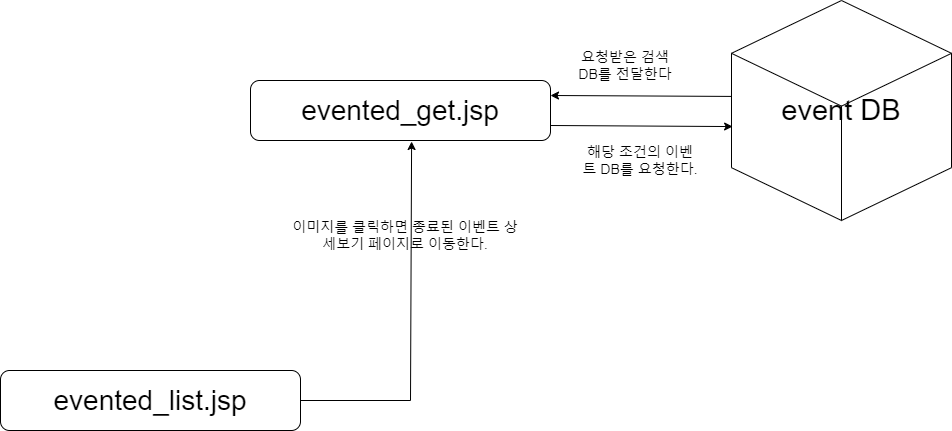

The diagram above was exported from draw.io. Its source (the exported page's mxGraphModel, read from the mxfile embedded in the PNG):
<mxGraphModel dx="1434" dy="750" grid="1" gridSize="10" guides="1" tooltips="1" connect="1" arrows="1" fold="1" page="1" pageScale="1" pageWidth="827" pageHeight="1169" math="0" shadow="0">
  <root>
    <mxCell id="0" />
    <mxCell id="1" parent="0" />
    <mxCell id="FR9YHly8odrZueg0ZlSp-1" value="&lt;font style=&quot;font-size: 28px;&quot;&gt;evented_list.jsp&lt;/font&gt;" style="rounded=1;whiteSpace=wrap;html=1;" parent="1" vertex="1">
      <mxGeometry x="510" y="470" width="300" height="60" as="geometry" />
    </mxCell>
    <mxCell id="FR9YHly8odrZueg0ZlSp-2" value="&lt;span style=&quot;font-size: 28px;&quot;&gt;evented_get.jsp&lt;/span&gt;" style="rounded=1;whiteSpace=wrap;html=1;" parent="1" vertex="1">
      <mxGeometry x="760" y="180" width="300" height="60" as="geometry" />
    </mxCell>
    <mxCell id="FR9YHly8odrZueg0ZlSp-3" value="&lt;span style=&quot;font-size: 29px;&quot;&gt;event DB&lt;/span&gt;" style="html=1;whiteSpace=wrap;shape=isoCube2;backgroundOutline=1;isoAngle=15;" parent="1" vertex="1">
      <mxGeometry x="1241" y="100" width="220" height="220" as="geometry" />
    </mxCell>
    <mxCell id="FR9YHly8odrZueg0ZlSp-5" value="" style="endArrow=classic;html=1;rounded=0;entryX=0.537;entryY=1.017;entryDx=0;entryDy=0;entryPerimeter=0;exitX=1;exitY=0.5;exitDx=0;exitDy=0;" parent="1" source="FR9YHly8odrZueg0ZlSp-1" target="FR9YHly8odrZueg0ZlSp-2" edge="1">
      <mxGeometry width="50" height="50" relative="1" as="geometry">
        <mxPoint x="300" y="750" as="sourcePoint" />
        <mxPoint x="350" y="700" as="targetPoint" />
        <Array as="points">
          <mxPoint x="920" y="500" />
        </Array>
      </mxGeometry>
    </mxCell>
    <mxCell id="FR9YHly8odrZueg0ZlSp-7" value="&lt;font style=&quot;font-size: 14px;&quot;&gt;이미지를 클릭하면 종료된 이벤트 상세보기 페이지로 이동한다.&lt;/font&gt;" style="text;html=1;strokeColor=none;fillColor=none;align=center;verticalAlign=middle;whiteSpace=wrap;rounded=0;" parent="1" vertex="1">
      <mxGeometry x="800" y="320" width="230" height="30" as="geometry" />
    </mxCell>
    <mxCell id="FR9YHly8odrZueg0ZlSp-8" value="" style="endArrow=classic;html=1;rounded=0;exitX=1;exitY=0.75;exitDx=0;exitDy=0;entryX=0.005;entryY=0.573;entryDx=0;entryDy=0;entryPerimeter=0;" parent="1" source="FR9YHly8odrZueg0ZlSp-2" target="FR9YHly8odrZueg0ZlSp-3" edge="1">
      <mxGeometry width="50" height="50" relative="1" as="geometry">
        <mxPoint x="820" y="450" as="sourcePoint" />
        <mxPoint x="870" y="400" as="targetPoint" />
      </mxGeometry>
    </mxCell>
    <mxCell id="FR9YHly8odrZueg0ZlSp-9" value="" style="endArrow=classic;html=1;rounded=0;exitX=0;exitY=0.436;exitDx=0;exitDy=0;exitPerimeter=0;entryX=1;entryY=0.25;entryDx=0;entryDy=0;" parent="1" source="FR9YHly8odrZueg0ZlSp-3" target="FR9YHly8odrZueg0ZlSp-2" edge="1">
      <mxGeometry width="50" height="50" relative="1" as="geometry">
        <mxPoint x="820" y="450" as="sourcePoint" />
        <mxPoint x="870" y="400" as="targetPoint" />
      </mxGeometry>
    </mxCell>
    <mxCell id="FR9YHly8odrZueg0ZlSp-10" value="&lt;font style=&quot;font-size: 14px;&quot;&gt;해당 조건의 이벤트 DB를 요청한다.&lt;/font&gt;" style="text;html=1;strokeColor=none;fillColor=none;align=center;verticalAlign=middle;whiteSpace=wrap;rounded=0;" parent="1" vertex="1">
      <mxGeometry x="1090" y="230" width="120" height="60" as="geometry" />
    </mxCell>
    <mxCell id="FR9YHly8odrZueg0ZlSp-11" value="&lt;font style=&quot;font-size: 14px;&quot;&gt;요청받은 검색 DB를 전달한다&lt;/font&gt;" style="text;html=1;strokeColor=none;fillColor=none;align=center;verticalAlign=middle;whiteSpace=wrap;rounded=0;" parent="1" vertex="1">
      <mxGeometry x="1080" y="140" width="110" height="50" as="geometry" />
    </mxCell>
  </root>
</mxGraphModel>